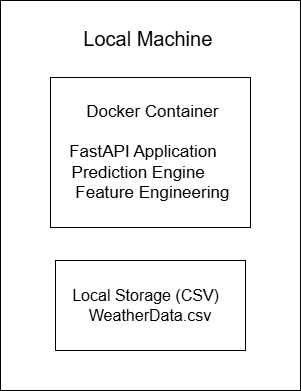

The diagram above was exported from draw.io. Its source (the exported page's mxGraphModel, read from the mxfile embedded in the PNG):
<mxGraphModel dx="1042" dy="721" grid="1" gridSize="10" guides="1" tooltips="1" connect="1" arrows="1" fold="1" page="1" pageScale="1" pageWidth="827" pageHeight="1169" math="0" shadow="0">
  <root>
    <mxCell id="0" />
    <mxCell id="1" parent="0" />
    <mxCell id="ZI9PMzzVYVYjL7OX1Xnp-1" parent="1" style="rounded=0;whiteSpace=wrap;html=1;" value="" vertex="1">
      <mxGeometry height="390" width="300" x="290" y="100" as="geometry" />
    </mxCell>
    <mxCell id="ZI9PMzzVYVYjL7OX1Xnp-2" parent="1" style="rounded=0;whiteSpace=wrap;html=1;" value="&lt;font style=&quot;font-size: 17px;&quot;&gt;&amp;nbsp;Docker Container&lt;/font&gt;&lt;div&gt;&lt;font style=&quot;font-size: 17px;&quot;&gt;&lt;br&gt;&lt;/font&gt;&lt;/div&gt;&lt;div&gt;&lt;span style=&quot;font-size: 17px; background-color: transparent; color: light-dark(rgb(0, 0, 0), rgb(255, 255, 255));&quot;&gt;FastAPI Application&amp;nbsp; &amp;nbsp;&lt;/span&gt;&lt;/div&gt;&lt;div&gt;&lt;font style=&quot;font-size: 17px;&quot;&gt;&amp;nbsp;Prediction Engine&amp;nbsp; &amp;nbsp; &amp;nbsp;&amp;nbsp;&lt;/font&gt;&lt;div&gt;&lt;font style=&quot;font-size: 17px;&quot;&gt;&amp;nbsp;Feature Engineering&lt;/font&gt;&lt;/div&gt;&lt;/div&gt;" vertex="1">
      <mxGeometry height="150" width="200" x="340" y="177" as="geometry" />
    </mxCell>
    <mxCell id="ZI9PMzzVYVYjL7OX1Xnp-3" parent="1" style="rounded=0;whiteSpace=wrap;html=1;" value="&lt;div&gt;&lt;font style=&quot;font-size: 16px;&quot;&gt;Local Storage (CSV)&amp;nbsp;&amp;nbsp;&lt;/font&gt;&lt;/div&gt;&lt;div&gt;&lt;font style=&quot;font-size: 16px;&quot;&gt;WeatherData.csv&lt;/font&gt;&lt;/div&gt;" vertex="1">
      <mxGeometry height="90" width="190" x="345" y="360" as="geometry" />
    </mxCell>
    <mxCell id="ZI9PMzzVYVYjL7OX1Xnp-5" parent="1" style="text;html=1;whiteSpace=wrap;strokeColor=none;fillColor=none;align=center;verticalAlign=middle;rounded=0;" value="&lt;font style=&quot;font-size: 20px;&quot;&gt;&amp;nbsp;Local Machine&lt;/font&gt;" vertex="1">
      <mxGeometry height="40" width="150" x="360" y="118" as="geometry" />
    </mxCell>
  </root>
</mxGraphModel>